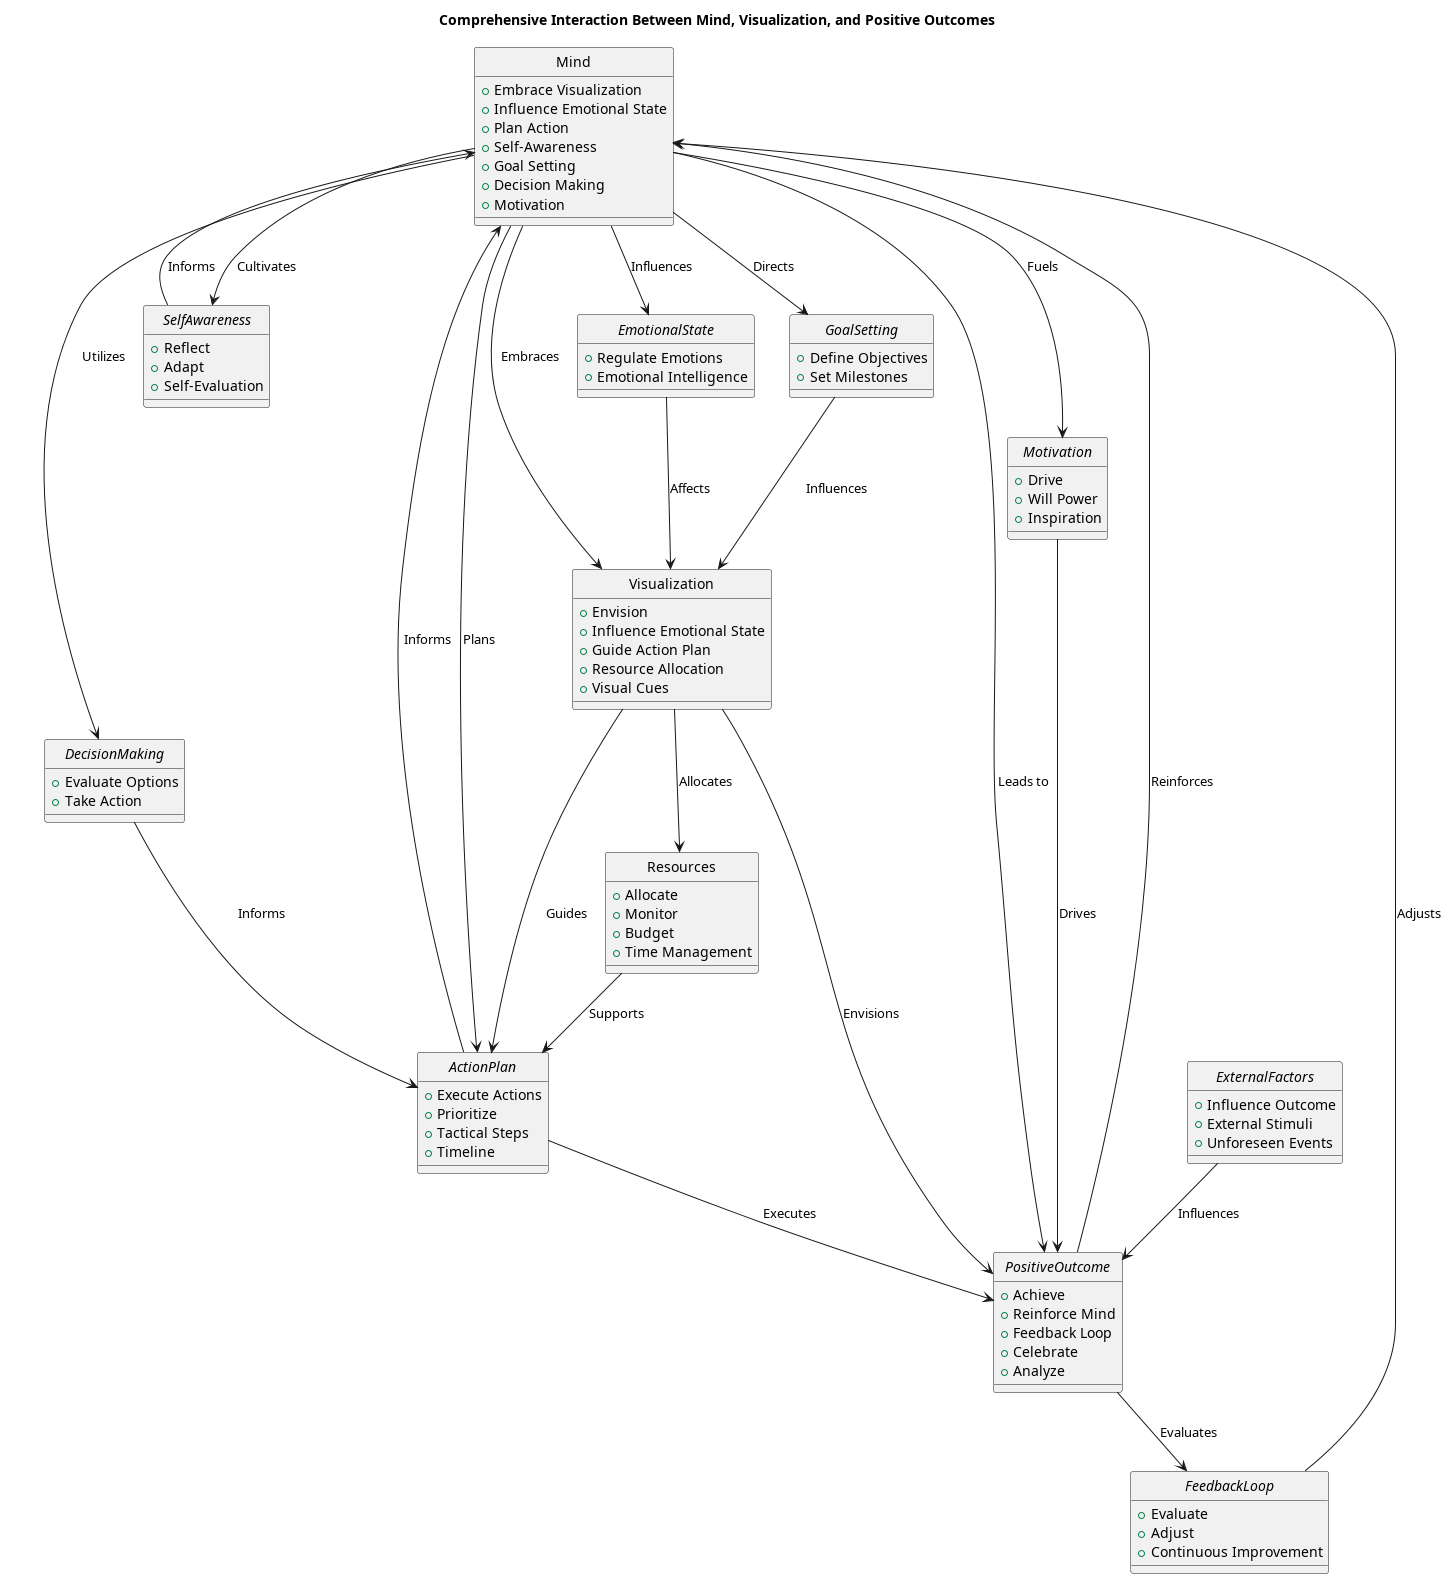

The diagram above was rendered by PlantUML. Its source (embedded in the PNG):
@startuml

title Comprehensive Interaction Between Mind, Visualization, and Positive Outcomes

hide circle

!define ACTOR class
!define RECTANGLE class
!define CIRCLE interface
!define ELLIPSE abstract
!define DIAMOND state

ACTOR Mind {
    + Embrace Visualization
    + Influence Emotional State
    + Plan Action
    + Self-Awareness
    + Goal Setting
    + Decision Making
    + Motivation
}

ELLIPSE EmotionalState {
    + Regulate Emotions
    + Emotional Intelligence
}

CIRCLE SelfAwareness {
    + Reflect
    + Adapt
    + Self-Evaluation
}

RECTANGLE Visualization {
    + Envision
    + Influence Emotional State
    + Guide Action Plan
    + Resource Allocation
    + Visual Cues
}

ELLIPSE ActionPlan {
    + Execute Actions
    + Prioritize
    + Tactical Steps
    + Timeline
}

RECTANGLE Resources {
    + Allocate
    + Monitor
    + Budget
    + Time Management
}

CIRCLE PositiveOutcome {
    + Achieve
    + Reinforce Mind
    + Feedback Loop
    + Celebrate
    + Analyze
}

ELLIPSE ExternalFactors {
    + Influence Outcome
    + External Stimuli
    + Unforeseen Events
}

CIRCLE FeedbackLoop {
    + Evaluate
    + Adjust
    + Continuous Improvement
}

CIRCLE GoalSetting {
    + Define Objectives
    + Set Milestones
}

CIRCLE DecisionMaking {
    + Evaluate Options
    + Take Action
}

CIRCLE Motivation {
    + Drive
    + Will Power
    + Inspiration
}

Mind --> Visualization : Embraces
Visualization --> PositiveOutcome : Envisions
Mind --> PositiveOutcome : Leads to

Mind --> EmotionalState : Influences
EmotionalState --> Visualization : Affects

Mind --> SelfAwareness : Cultivates
SelfAwareness --> Mind : Informs

Visualization --> ActionPlan : Guides
ActionPlan --> PositiveOutcome : Executes

Mind --> ActionPlan : Plans
ActionPlan --> Mind : Informs

PositiveOutcome --> Mind : Reinforces
ExternalFactors --> PositiveOutcome : Influences

Visualization --> Resources : Allocates
Resources --> ActionPlan : Supports

FeedbackLoop --> Mind : Adjusts
PositiveOutcome --> FeedbackLoop : Evaluates

Mind --> GoalSetting : Directs
GoalSetting --> Visualization : Influences

Mind --> DecisionMaking : Utilizes
DecisionMaking --> ActionPlan : Informs

Mind --> Motivation : Fuels
Motivation --> PositiveOutcome : Drives

@enduml